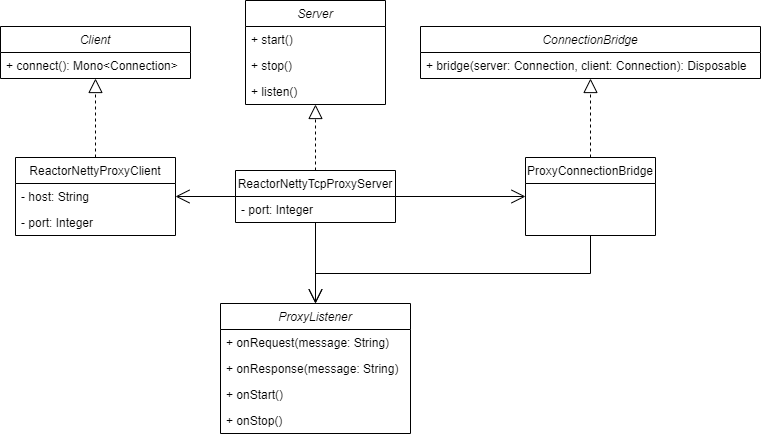

The diagram above was exported from draw.io. Its source (the exported page's mxGraphModel, read from the mxfile embedded in the PNG):
<mxGraphModel dx="1434" dy="796" grid="1" gridSize="10" guides="1" tooltips="1" connect="1" arrows="1" fold="1" page="1" pageScale="1" pageWidth="850" pageHeight="1100" math="0" shadow="0">
  <root>
    <mxCell id="0" />
    <mxCell id="1" parent="0" />
    <mxCell id="egUQzVDGQwFARE-wN03t-1" value="Server" style="swimlane;fontStyle=2;childLayout=stackLayout;horizontal=1;startSize=26;fillColor=none;horizontalStack=0;resizeParent=1;resizeParentMax=0;resizeLast=0;collapsible=1;marginBottom=0;" parent="1" vertex="1">
      <mxGeometry x="285" y="200" width="140" height="104" as="geometry" />
    </mxCell>
    <mxCell id="egUQzVDGQwFARE-wN03t-2" value="+ start()" style="text;strokeColor=none;fillColor=none;align=left;verticalAlign=top;spacingLeft=4;spacingRight=4;overflow=hidden;rotatable=0;points=[[0,0.5],[1,0.5]];portConstraint=eastwest;" parent="egUQzVDGQwFARE-wN03t-1" vertex="1">
      <mxGeometry y="26" width="140" height="26" as="geometry" />
    </mxCell>
    <mxCell id="egUQzVDGQwFARE-wN03t-3" value="+ stop()" style="text;strokeColor=none;fillColor=none;align=left;verticalAlign=top;spacingLeft=4;spacingRight=4;overflow=hidden;rotatable=0;points=[[0,0.5],[1,0.5]];portConstraint=eastwest;" parent="egUQzVDGQwFARE-wN03t-1" vertex="1">
      <mxGeometry y="52" width="140" height="26" as="geometry" />
    </mxCell>
    <mxCell id="egUQzVDGQwFARE-wN03t-41" value="+ listen()" style="text;strokeColor=none;fillColor=none;align=left;verticalAlign=top;spacingLeft=4;spacingRight=4;overflow=hidden;rotatable=0;points=[[0,0.5],[1,0.5]];portConstraint=eastwest;" parent="egUQzVDGQwFARE-wN03t-1" vertex="1">
      <mxGeometry y="78" width="140" height="26" as="geometry" />
    </mxCell>
    <mxCell id="egUQzVDGQwFARE-wN03t-6" value="ReactorNettyTcpProxyServer" style="swimlane;fontStyle=0;childLayout=stackLayout;horizontal=1;startSize=26;fillColor=none;horizontalStack=0;resizeParent=1;resizeParentMax=0;resizeLast=0;collapsible=1;marginBottom=0;" parent="1" vertex="1">
      <mxGeometry x="275" y="370" width="160" height="52" as="geometry" />
    </mxCell>
    <mxCell id="egUQzVDGQwFARE-wN03t-34" value="- port: Integer" style="text;strokeColor=none;fillColor=none;align=left;verticalAlign=top;spacingLeft=4;spacingRight=4;overflow=hidden;rotatable=0;points=[[0,0.5],[1,0.5]];portConstraint=eastwest;" parent="egUQzVDGQwFARE-wN03t-6" vertex="1">
      <mxGeometry y="26" width="160" height="26" as="geometry" />
    </mxCell>
    <mxCell id="egUQzVDGQwFARE-wN03t-10" value="" style="endArrow=block;dashed=1;endFill=0;endSize=12;html=1;rounded=0;exitX=0.5;exitY=0;exitDx=0;exitDy=0;entryX=0.5;entryY=1;entryDx=0;entryDy=0;" parent="1" source="egUQzVDGQwFARE-wN03t-6" target="egUQzVDGQwFARE-wN03t-1" edge="1">
      <mxGeometry width="160" relative="1" as="geometry">
        <mxPoint x="535" y="263" as="sourcePoint" />
        <mxPoint x="355" y="303" as="targetPoint" />
      </mxGeometry>
    </mxCell>
    <mxCell id="egUQzVDGQwFARE-wN03t-11" value="ProxyConnectionBridge" style="swimlane;fontStyle=0;childLayout=stackLayout;horizontal=1;startSize=26;fillColor=none;horizontalStack=0;resizeParent=1;resizeParentMax=0;resizeLast=0;collapsible=1;marginBottom=0;" parent="1" vertex="1">
      <mxGeometry x="565" y="357" width="130" height="78" as="geometry" />
    </mxCell>
    <mxCell id="egUQzVDGQwFARE-wN03t-12" value="" style="endArrow=open;endFill=1;endSize=12;html=1;rounded=0;exitX=1;exitY=0.5;exitDx=0;exitDy=0;entryX=0;entryY=0.5;entryDx=0;entryDy=0;" parent="1" source="egUQzVDGQwFARE-wN03t-6" target="egUQzVDGQwFARE-wN03t-11" edge="1">
      <mxGeometry width="160" relative="1" as="geometry">
        <mxPoint x="535" y="263" as="sourcePoint" />
        <mxPoint x="515" y="402" as="targetPoint" />
      </mxGeometry>
    </mxCell>
    <mxCell id="egUQzVDGQwFARE-wN03t-13" value="ConnectionBridge" style="swimlane;fontStyle=2;childLayout=stackLayout;horizontal=1;startSize=26;fillColor=none;horizontalStack=0;resizeParent=1;resizeParentMax=0;resizeLast=0;collapsible=1;marginBottom=0;" parent="1" vertex="1">
      <mxGeometry x="460" y="226" width="340" height="52" as="geometry" />
    </mxCell>
    <mxCell id="egUQzVDGQwFARE-wN03t-14" value="+ bridge(server: Connection, client: Connection): Disposable" style="text;strokeColor=none;fillColor=none;align=left;verticalAlign=top;spacingLeft=4;spacingRight=4;overflow=hidden;rotatable=0;points=[[0,0.5],[1,0.5]];portConstraint=eastwest;" parent="egUQzVDGQwFARE-wN03t-13" vertex="1">
      <mxGeometry y="26" width="340" height="26" as="geometry" />
    </mxCell>
    <mxCell id="egUQzVDGQwFARE-wN03t-28" value="ProxyListener" style="swimlane;fontStyle=2;childLayout=stackLayout;horizontal=1;startSize=26;fillColor=none;horizontalStack=0;resizeParent=1;resizeParentMax=0;resizeLast=0;collapsible=1;marginBottom=0;" parent="1" vertex="1">
      <mxGeometry x="260" y="503" width="190" height="130" as="geometry" />
    </mxCell>
    <mxCell id="egUQzVDGQwFARE-wN03t-31" value="+ onRequest(message: String)" style="text;strokeColor=none;fillColor=none;align=left;verticalAlign=top;spacingLeft=4;spacingRight=4;overflow=hidden;rotatable=0;points=[[0,0.5],[1,0.5]];portConstraint=eastwest;" parent="egUQzVDGQwFARE-wN03t-28" vertex="1">
      <mxGeometry y="26" width="190" height="26" as="geometry" />
    </mxCell>
    <mxCell id="egUQzVDGQwFARE-wN03t-32" value="+ onResponse(message: String)" style="text;strokeColor=none;fillColor=none;align=left;verticalAlign=top;spacingLeft=4;spacingRight=4;overflow=hidden;rotatable=0;points=[[0,0.5],[1,0.5]];portConstraint=eastwest;" parent="egUQzVDGQwFARE-wN03t-28" vertex="1">
      <mxGeometry y="52" width="190" height="26" as="geometry" />
    </mxCell>
    <mxCell id="egUQzVDGQwFARE-wN03t-29" value="+ onStart()" style="text;strokeColor=none;fillColor=none;align=left;verticalAlign=top;spacingLeft=4;spacingRight=4;overflow=hidden;rotatable=0;points=[[0,0.5],[1,0.5]];portConstraint=eastwest;" parent="egUQzVDGQwFARE-wN03t-28" vertex="1">
      <mxGeometry y="78" width="190" height="26" as="geometry" />
    </mxCell>
    <mxCell id="egUQzVDGQwFARE-wN03t-30" value="+ onStop()" style="text;strokeColor=none;fillColor=none;align=left;verticalAlign=top;spacingLeft=4;spacingRight=4;overflow=hidden;rotatable=0;points=[[0,0.5],[1,0.5]];portConstraint=eastwest;" parent="egUQzVDGQwFARE-wN03t-28" vertex="1">
      <mxGeometry y="104" width="190" height="26" as="geometry" />
    </mxCell>
    <mxCell id="egUQzVDGQwFARE-wN03t-37" value="" style="endArrow=open;endFill=1;endSize=12;html=1;rounded=0;entryX=0.5;entryY=0;entryDx=0;entryDy=0;exitX=0.5;exitY=1;exitDx=0;exitDy=0;edgeStyle=orthogonalEdgeStyle;" parent="1" source="egUQzVDGQwFARE-wN03t-6" target="egUQzVDGQwFARE-wN03t-28" edge="1">
      <mxGeometry width="160" relative="1" as="geometry">
        <mxPoint x="265" y="463" as="sourcePoint" />
        <mxPoint x="365" y="643" as="targetPoint" />
        <Array as="points">
          <mxPoint x="355" y="483" />
          <mxPoint x="355" y="483" />
        </Array>
      </mxGeometry>
    </mxCell>
    <mxCell id="egUQzVDGQwFARE-wN03t-44" value="" style="endArrow=open;endSize=12;html=1;rounded=0;entryX=0.5;entryY=0;entryDx=0;entryDy=0;edgeStyle=orthogonalEdgeStyle;exitX=0.5;exitY=1;exitDx=0;exitDy=0;" parent="1" source="egUQzVDGQwFARE-wN03t-11" target="egUQzVDGQwFARE-wN03t-28" edge="1">
      <mxGeometry width="160" relative="1" as="geometry">
        <mxPoint x="665" y="441" as="sourcePoint" />
        <mxPoint x="755" y="503" as="targetPoint" />
        <Array as="points">
          <mxPoint x="630" y="473" />
          <mxPoint x="355" y="473" />
        </Array>
      </mxGeometry>
    </mxCell>
    <mxCell id="egUQzVDGQwFARE-wN03t-56" value="" style="endArrow=block;dashed=1;endFill=0;endSize=12;html=1;rounded=0;jumpStyle=arc;exitX=0.5;exitY=0;exitDx=0;exitDy=0;entryX=0.5;entryY=1;entryDx=0;entryDy=0;" parent="1" source="egUQzVDGQwFARE-wN03t-11" target="egUQzVDGQwFARE-wN03t-13" edge="1">
      <mxGeometry width="160" relative="1" as="geometry">
        <mxPoint x="495" y="373" as="sourcePoint" />
        <mxPoint x="670" y="293" as="targetPoint" />
      </mxGeometry>
    </mxCell>
    <mxCell id="q7mHhS3crgvO0fNsVQ8P-1" value="Client" style="swimlane;fontStyle=2;childLayout=stackLayout;horizontal=1;startSize=26;fillColor=none;horizontalStack=0;resizeParent=1;resizeParentMax=0;resizeLast=0;collapsible=1;marginBottom=0;" parent="1" vertex="1">
      <mxGeometry x="40" y="226" width="190" height="52" as="geometry" />
    </mxCell>
    <mxCell id="q7mHhS3crgvO0fNsVQ8P-2" value="+ connect(): Mono&lt;Connection&gt;" style="text;strokeColor=none;fillColor=none;align=left;verticalAlign=top;spacingLeft=4;spacingRight=4;overflow=hidden;rotatable=0;points=[[0,0.5],[1,0.5]];portConstraint=eastwest;" parent="q7mHhS3crgvO0fNsVQ8P-1" vertex="1">
      <mxGeometry y="26" width="190" height="26" as="geometry" />
    </mxCell>
    <mxCell id="q7mHhS3crgvO0fNsVQ8P-5" value="ReactorNettyProxyClient" style="swimlane;fontStyle=0;childLayout=stackLayout;horizontal=1;startSize=26;fillColor=none;horizontalStack=0;resizeParent=1;resizeParentMax=0;resizeLast=0;collapsible=1;marginBottom=0;" parent="1" vertex="1">
      <mxGeometry x="55" y="357" width="160" height="78" as="geometry" />
    </mxCell>
    <mxCell id="q7mHhS3crgvO0fNsVQ8P-8" value="- host: String" style="text;strokeColor=none;fillColor=none;align=left;verticalAlign=top;spacingLeft=4;spacingRight=4;overflow=hidden;rotatable=0;points=[[0,0.5],[1,0.5]];portConstraint=eastwest;" parent="q7mHhS3crgvO0fNsVQ8P-5" vertex="1">
      <mxGeometry y="26" width="160" height="26" as="geometry" />
    </mxCell>
    <mxCell id="q7mHhS3crgvO0fNsVQ8P-7" value="- port: Integer" style="text;strokeColor=none;fillColor=none;align=left;verticalAlign=top;spacingLeft=4;spacingRight=4;overflow=hidden;rotatable=0;points=[[0,0.5],[1,0.5]];portConstraint=eastwest;" parent="q7mHhS3crgvO0fNsVQ8P-5" vertex="1">
      <mxGeometry y="52" width="160" height="26" as="geometry" />
    </mxCell>
    <mxCell id="q7mHhS3crgvO0fNsVQ8P-9" value="" style="endArrow=block;dashed=1;endFill=0;endSize=12;html=1;rounded=0;exitX=0.5;exitY=0;exitDx=0;exitDy=0;entryX=0.5;entryY=1;entryDx=0;entryDy=0;" parent="1" source="q7mHhS3crgvO0fNsVQ8P-5" target="q7mHhS3crgvO0fNsVQ8P-1" edge="1">
      <mxGeometry width="160" relative="1" as="geometry">
        <mxPoint x="365" y="360" as="sourcePoint" />
        <mxPoint x="365" y="314" as="targetPoint" />
      </mxGeometry>
    </mxCell>
    <mxCell id="q7mHhS3crgvO0fNsVQ8P-10" value="" style="endArrow=open;endFill=1;endSize=12;html=1;rounded=0;exitX=0;exitY=0.5;exitDx=0;exitDy=0;entryX=1;entryY=0.5;entryDx=0;entryDy=0;" parent="1" source="egUQzVDGQwFARE-wN03t-6" target="q7mHhS3crgvO0fNsVQ8P-5" edge="1">
      <mxGeometry width="160" relative="1" as="geometry">
        <mxPoint x="445" y="412" as="sourcePoint" />
        <mxPoint x="240" y="420" as="targetPoint" />
      </mxGeometry>
    </mxCell>
  </root>
</mxGraphModel>